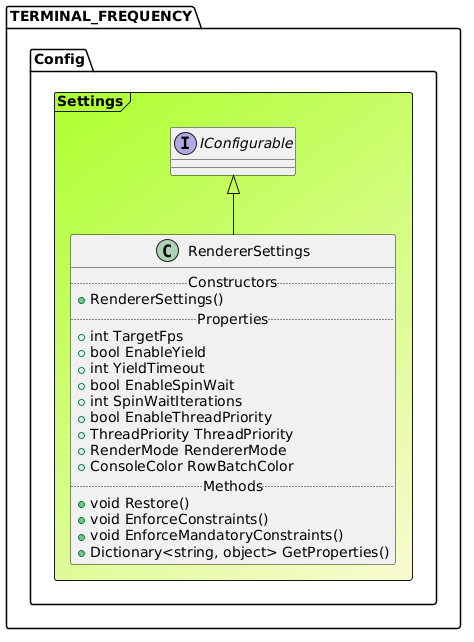

The diagram above was rendered by PlantUML. Its source (embedded in the PNG):
@startuml

Frame TERMINAL_FREQUENCY.Config.Settings #GreenYellow/LightGoldenRodYellow{
interface "IConfigurable" as IConfigurable
class RendererSettings extends IConfigurable{
.. Constructors ..
+RendererSettings()
.. Properties ..
+ int TargetFps
+ bool EnableYield
+ int YieldTimeout
+ bool EnableSpinWait
+ int SpinWaitIterations
+ bool EnableThreadPriority
+ ThreadPriority ThreadPriority
+ RenderMode RendererMode
+ ConsoleColor RowBatchColor
.. Methods ..
+void Restore()
+void EnforceConstraints()
+void EnforceMandatoryConstraints()
+Dictionary<string, object> GetProperties()
}
}
@enduml